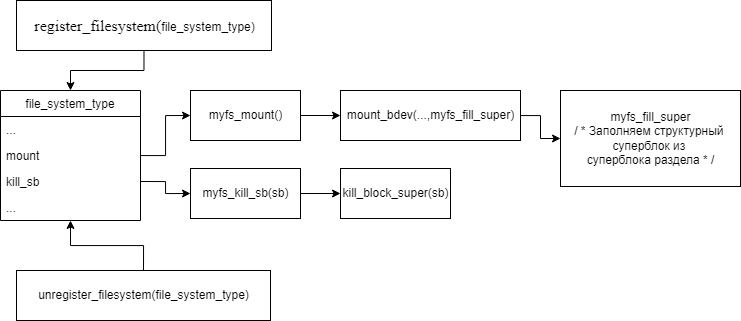

The diagram above was exported from draw.io. Its source (the exported page's mxGraphModel, read from the mxfile embedded in the PNG):
<mxGraphModel dx="768" dy="564" grid="1" gridSize="10" guides="1" tooltips="1" connect="1" arrows="1" fold="1" page="1" pageScale="1" pageWidth="827" pageHeight="1169" math="0" shadow="0">
  <root>
    <mxCell id="t2SeWkGokGcQlOWdpcpV-0" />
    <mxCell id="t2SeWkGokGcQlOWdpcpV-1" parent="t2SeWkGokGcQlOWdpcpV-0" />
    <mxCell id="t2SeWkGokGcQlOWdpcpV-2" value="file_system_type" style="swimlane;fontStyle=0;childLayout=stackLayout;horizontal=1;startSize=26;fillColor=none;horizontalStack=0;resizeParent=1;resizeParentMax=0;resizeLast=0;collapsible=1;marginBottom=0;" vertex="1" parent="t2SeWkGokGcQlOWdpcpV-1">
      <mxGeometry x="40" y="130" width="140" height="130" as="geometry" />
    </mxCell>
    <mxCell id="t2SeWkGokGcQlOWdpcpV-4" value="..." style="text;strokeColor=none;fillColor=none;align=left;verticalAlign=top;spacingLeft=4;spacingRight=4;overflow=hidden;rotatable=0;points=[[0,0.5],[1,0.5]];portConstraint=eastwest;" vertex="1" parent="t2SeWkGokGcQlOWdpcpV-2">
      <mxGeometry y="26" width="140" height="26" as="geometry" />
    </mxCell>
    <mxCell id="t2SeWkGokGcQlOWdpcpV-6" value="mount" style="text;strokeColor=none;fillColor=none;align=left;verticalAlign=top;spacingLeft=4;spacingRight=4;overflow=hidden;rotatable=0;points=[[0,0.5],[1,0.5]];portConstraint=eastwest;" vertex="1" parent="t2SeWkGokGcQlOWdpcpV-2">
      <mxGeometry y="52" width="140" height="26" as="geometry" />
    </mxCell>
    <mxCell id="t2SeWkGokGcQlOWdpcpV-5" value="kill_sb" style="text;strokeColor=none;fillColor=none;align=left;verticalAlign=top;spacingLeft=4;spacingRight=4;overflow=hidden;rotatable=0;points=[[0,0.5],[1,0.5]];portConstraint=eastwest;" vertex="1" parent="t2SeWkGokGcQlOWdpcpV-2">
      <mxGeometry y="78" width="140" height="26" as="geometry" />
    </mxCell>
    <mxCell id="t2SeWkGokGcQlOWdpcpV-7" value="..." style="text;strokeColor=none;fillColor=none;align=left;verticalAlign=top;spacingLeft=4;spacingRight=4;overflow=hidden;rotatable=0;points=[[0,0.5],[1,0.5]];portConstraint=eastwest;" vertex="1" parent="t2SeWkGokGcQlOWdpcpV-2">
      <mxGeometry y="104" width="140" height="26" as="geometry" />
    </mxCell>
    <mxCell id="t2SeWkGokGcQlOWdpcpV-21" style="edgeStyle=orthogonalEdgeStyle;rounded=0;orthogonalLoop=1;jettySize=auto;html=1;exitX=1;exitY=0.5;exitDx=0;exitDy=0;entryX=0;entryY=0.5;entryDx=0;entryDy=0;" edge="1" parent="t2SeWkGokGcQlOWdpcpV-1" source="t2SeWkGokGcQlOWdpcpV-8" target="t2SeWkGokGcQlOWdpcpV-11">
      <mxGeometry relative="1" as="geometry" />
    </mxCell>
    <mxCell id="t2SeWkGokGcQlOWdpcpV-8" value="myfs_mount()" style="html=1;" vertex="1" parent="t2SeWkGokGcQlOWdpcpV-1">
      <mxGeometry x="230" y="130" width="110" height="50" as="geometry" />
    </mxCell>
    <mxCell id="t2SeWkGokGcQlOWdpcpV-20" style="edgeStyle=orthogonalEdgeStyle;rounded=0;orthogonalLoop=1;jettySize=auto;html=1;exitX=1;exitY=0.5;exitDx=0;exitDy=0;entryX=0;entryY=0.5;entryDx=0;entryDy=0;" edge="1" parent="t2SeWkGokGcQlOWdpcpV-1" source="t2SeWkGokGcQlOWdpcpV-9" target="t2SeWkGokGcQlOWdpcpV-10">
      <mxGeometry relative="1" as="geometry" />
    </mxCell>
    <mxCell id="t2SeWkGokGcQlOWdpcpV-9" value="myfs_kill_sb(sb)" style="html=1;" vertex="1" parent="t2SeWkGokGcQlOWdpcpV-1">
      <mxGeometry x="230" y="208" width="110" height="50" as="geometry" />
    </mxCell>
    <mxCell id="t2SeWkGokGcQlOWdpcpV-10" value="kill_block_super(sb)" style="html=1;" vertex="1" parent="t2SeWkGokGcQlOWdpcpV-1">
      <mxGeometry x="380" y="208" width="110" height="50" as="geometry" />
    </mxCell>
    <mxCell id="t2SeWkGokGcQlOWdpcpV-22" style="edgeStyle=orthogonalEdgeStyle;rounded=0;orthogonalLoop=1;jettySize=auto;html=1;entryX=0;entryY=0.5;entryDx=0;entryDy=0;" edge="1" parent="t2SeWkGokGcQlOWdpcpV-1" source="t2SeWkGokGcQlOWdpcpV-11" target="t2SeWkGokGcQlOWdpcpV-17">
      <mxGeometry relative="1" as="geometry" />
    </mxCell>
    <mxCell id="t2SeWkGokGcQlOWdpcpV-11" value="mount_bdev(...,myfs_fill_super)" style="html=1;" vertex="1" parent="t2SeWkGokGcQlOWdpcpV-1">
      <mxGeometry x="380" y="130" width="180" height="50" as="geometry" />
    </mxCell>
    <mxCell id="t2SeWkGokGcQlOWdpcpV-17" value="myfs_fill_super&lt;br&gt;/ * Заполняем структурный &lt;br&gt;суперблок из &lt;br&gt;суперблока раздела * /" style="html=1;" vertex="1" parent="t2SeWkGokGcQlOWdpcpV-1">
      <mxGeometry x="600" y="130" width="180" height="96" as="geometry" />
    </mxCell>
    <mxCell id="t2SeWkGokGcQlOWdpcpV-18" style="edgeStyle=orthogonalEdgeStyle;rounded=0;orthogonalLoop=1;jettySize=auto;html=1;entryX=0;entryY=0.5;entryDx=0;entryDy=0;" edge="1" parent="t2SeWkGokGcQlOWdpcpV-1" source="t2SeWkGokGcQlOWdpcpV-6" target="t2SeWkGokGcQlOWdpcpV-8">
      <mxGeometry relative="1" as="geometry" />
    </mxCell>
    <mxCell id="t2SeWkGokGcQlOWdpcpV-19" style="edgeStyle=orthogonalEdgeStyle;rounded=0;orthogonalLoop=1;jettySize=auto;html=1;exitX=1;exitY=0.5;exitDx=0;exitDy=0;entryX=0;entryY=0.5;entryDx=0;entryDy=0;" edge="1" parent="t2SeWkGokGcQlOWdpcpV-1" source="t2SeWkGokGcQlOWdpcpV-5" target="t2SeWkGokGcQlOWdpcpV-9">
      <mxGeometry relative="1" as="geometry" />
    </mxCell>
    <mxCell id="t2SeWkGokGcQlOWdpcpV-24" style="edgeStyle=orthogonalEdgeStyle;rounded=0;orthogonalLoop=1;jettySize=auto;html=1;exitX=0.5;exitY=1;exitDx=0;exitDy=0;entryX=0.5;entryY=0;entryDx=0;entryDy=0;" edge="1" parent="t2SeWkGokGcQlOWdpcpV-1" source="t2SeWkGokGcQlOWdpcpV-23" target="t2SeWkGokGcQlOWdpcpV-2">
      <mxGeometry relative="1" as="geometry" />
    </mxCell>
    <mxCell id="t2SeWkGokGcQlOWdpcpV-23" value="&lt;span style=&quot;font-family: &amp;#34;times new roman&amp;#34; ; font-size: medium&quot;&gt;register_filesystem(&lt;/span&gt;file_system_type)" style="html=1;" vertex="1" parent="t2SeWkGokGcQlOWdpcpV-1">
      <mxGeometry x="56" y="40" width="255" height="50" as="geometry" />
    </mxCell>
    <mxCell id="t2SeWkGokGcQlOWdpcpV-28" style="edgeStyle=orthogonalEdgeStyle;rounded=0;orthogonalLoop=1;jettySize=auto;html=1;exitX=0.5;exitY=0;exitDx=0;exitDy=0;" edge="1" parent="t2SeWkGokGcQlOWdpcpV-1" source="t2SeWkGokGcQlOWdpcpV-25" target="t2SeWkGokGcQlOWdpcpV-2">
      <mxGeometry relative="1" as="geometry" />
    </mxCell>
    <mxCell id="t2SeWkGokGcQlOWdpcpV-25" value="unregister_filesystem(file_system_type)" style="html=1;" vertex="1" parent="t2SeWkGokGcQlOWdpcpV-1">
      <mxGeometry x="56" y="310" width="254" height="50" as="geometry" />
    </mxCell>
  </root>
</mxGraphModel>